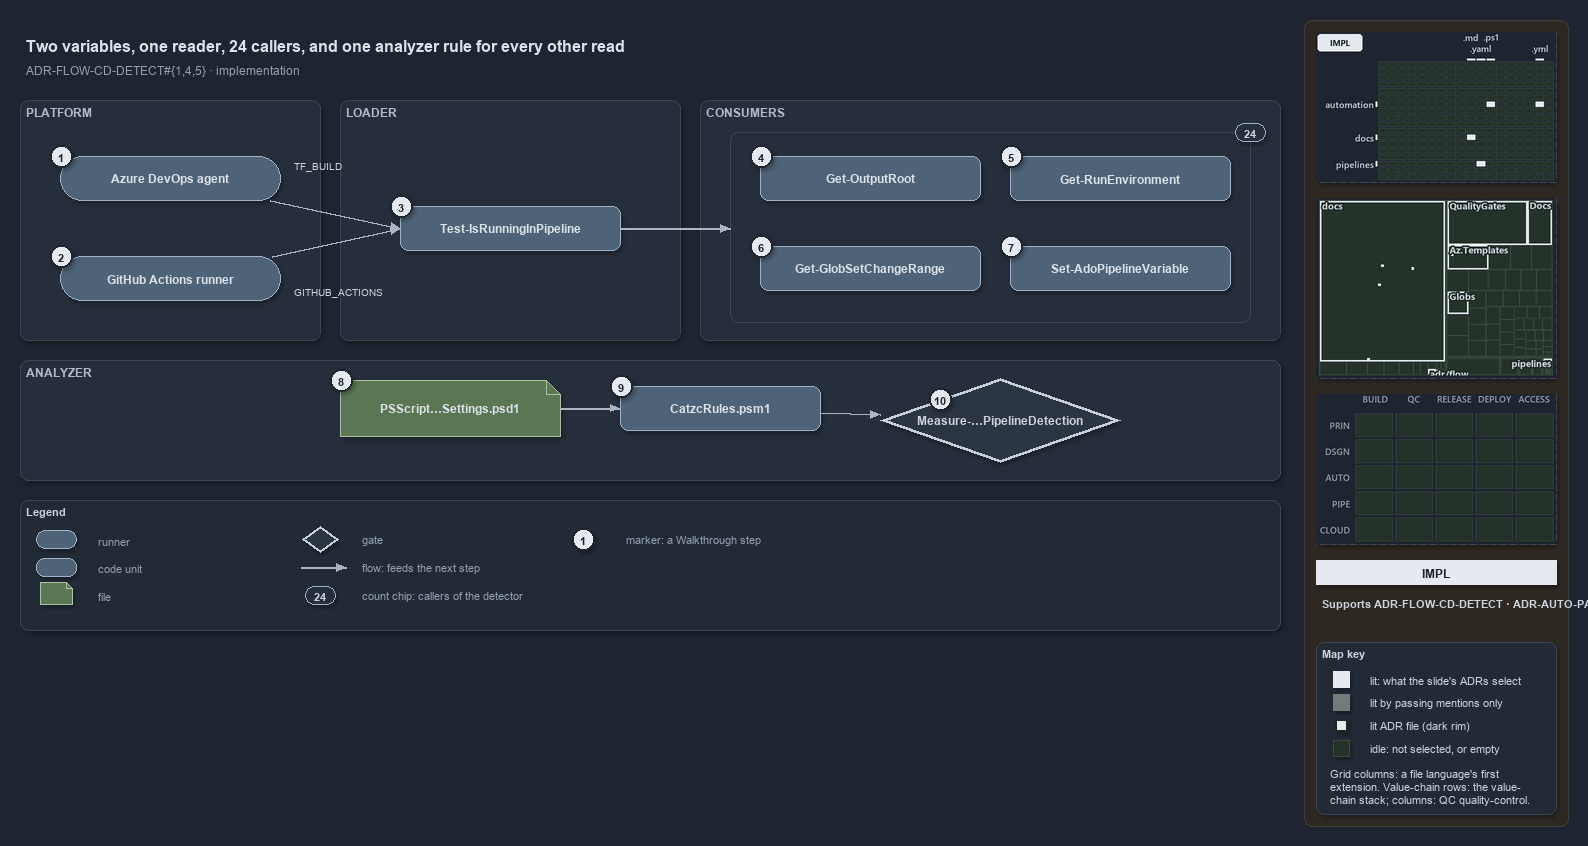

The diagram above was exported from draw.io. Its source (the exported page's mxGraphModel, read from the mxfile embedded in the PNG):
<mxGraphModel dx="1024" dy="768" grid="0" gridSize="10" guides="1" tooltips="1" connect="1" arrows="1" fold="1" page="1" pageScale="1" pageWidth="1572" pageHeight="640" background="#1E2430" math="0" shadow="1">
  <root>
    <mxCell id="0" />
    <mxCell id="1" parent="0" />
    <mxCell id="sidebar-bg" value="" style="rounded=1;arcSize=2;html=1;fillColor=#2E2823;strokeColor=#453C33;shadow=0;" vertex="1" parent="1">
      <mxGeometry x="1304" y="4" width="264" height="806" as="geometry" />
    </mxCell>
    <mxCell id="title" value="Two variables, one reader, 24 callers, and one analyzer rule for every other read" style="text;html=1;align=left;verticalAlign=middle;fontSize=16;fontStyle=1;fontColor=#DDE2E9;" vertex="1" parent="1">
      <mxGeometry x="20" y="14" width="1260" height="30" as="geometry" />
    </mxCell>
    <mxCell id="subtitle" value="ADR-FLOW-CD-DETECT#{1,4,5} &amp;#183; implementation" style="text;html=1;align=left;verticalAlign=middle;fontSize=12;fontColor=#949FAE;" vertex="1" parent="1">
      <mxGeometry x="20" y="44" width="1240" height="20" as="geometry" />
    </mxCell>
    <mxCell id="band-platform" value="PLATFORM" style="rounded=1;html=1;arcSize=3;fillColor=#262E3B;strokeColor=#3A4555;verticalAlign=top;align=left;spacingLeft=8;fontStyle=1;fontSize=12;fontColor=#B0BAC7;" vertex="1" parent="1">
      <mxGeometry x="20" y="84" width="300" height="240" as="geometry" />
    </mxCell>
    <mxCell id="band-loader" value="LOADER" style="rounded=1;html=1;arcSize=3;fillColor=#262E3B;strokeColor=#3A4555;verticalAlign=top;align=left;spacingLeft=8;fontStyle=1;fontSize=12;fontColor=#B0BAC7;" vertex="1" parent="1">
      <mxGeometry x="340" y="84" width="340" height="240" as="geometry" />
    </mxCell>
    <mxCell id="band-consumers" value="CONSUMERS" style="rounded=1;html=1;arcSize=3;fillColor=#262E3B;strokeColor=#3A4555;verticalAlign=top;align=left;spacingLeft=8;fontStyle=1;fontSize=12;fontColor=#B0BAC7;" vertex="1" parent="1">
      <mxGeometry x="700" y="84" width="580" height="240" as="geometry" />
    </mxCell>
    <mxCell id="band-analyzer" value="ANALYZER" style="rounded=1;html=1;arcSize=3;fillColor=#262E3B;strokeColor=#3A4555;verticalAlign=top;align=left;spacingLeft=8;fontStyle=1;fontSize=12;fontColor=#B0BAC7;" vertex="1" parent="1">
      <mxGeometry x="20" y="344" width="1260" height="120" as="geometry" />
    </mxCell>
    <mxCell id="g-ado" value="&lt;b&gt;Azure DevOps agent&lt;/b&gt;" style="rounded=1;arcSize=50;whiteSpace=wrap;html=1;fillColor=#4E6378;strokeColor=#9FB3C8;fontColor=#DDE2E9;fontSize=12;" vertex="1" parent="1">
      <mxGeometry x="60" y="140" width="220" height="44" as="geometry" />
    </mxCell>
    <mxCell id="mark-1" value="1" style="ellipse;html=1;fillColor=#E6EAF0;strokeColor=#1E2430;strokeWidth=2;fontColor=#1E2430;fontStyle=1;fontSize=11;" vertex="1" parent="1">
      <mxGeometry x="50" y="129" width="22" height="22" as="geometry" />
    </mxCell>
    <mxCell id="g-gh" value="&lt;b&gt;GitHub Actions runner&lt;/b&gt;" style="rounded=1;arcSize=50;whiteSpace=wrap;html=1;fillColor=#4E6378;strokeColor=#9FB3C8;fontColor=#DDE2E9;fontSize=12;" vertex="1" parent="1">
      <mxGeometry x="60" y="240" width="220" height="44" as="geometry" />
    </mxCell>
    <mxCell id="mark-2" value="2" style="ellipse;html=1;fillColor=#E6EAF0;strokeColor=#1E2430;strokeWidth=2;fontColor=#1E2430;fontStyle=1;fontSize=11;" vertex="1" parent="1">
      <mxGeometry x="50" y="229" width="22" height="22" as="geometry" />
    </mxCell>
    <mxCell id="g-detect" value="&lt;b&gt;Test-IsRunningInPipeline&lt;/b&gt;" style="rounded=1;whiteSpace=wrap;html=1;arcSize=20;fillColor=#4E6378;strokeColor=#9FB3C8;fontColor=#DDE2E9;fontSize=12;" vertex="1" parent="1">
      <mxGeometry x="400" y="190" width="220" height="44" as="geometry" />
    </mxCell>
    <mxCell id="mark-3" value="3" style="ellipse;html=1;fillColor=#E6EAF0;strokeColor=#1E2430;strokeWidth=2;fontColor=#1E2430;fontStyle=1;fontSize=11;" vertex="1" parent="1">
      <mxGeometry x="390" y="179" width="22" height="22" as="geometry" />
    </mxCell>
    <mxCell id="frame-consumers" value="" style="rounded=1;html=1;arcSize=6;fillColor=none;strokeColor=#3A4555;" vertex="1" parent="1">
      <mxGeometry x="730" y="116" width="520" height="190" as="geometry" />
    </mxCell>
    <mxCell id="g-outputroot" value="&lt;b&gt;Get-OutputRoot&lt;/b&gt;" style="rounded=1;whiteSpace=wrap;html=1;arcSize=20;fillColor=#4E6378;strokeColor=#9FB3C8;fontColor=#DDE2E9;fontSize=12;" vertex="1" parent="1">
      <mxGeometry x="760" y="140" width="220" height="44" as="geometry" />
    </mxCell>
    <mxCell id="mark-4" value="4" style="ellipse;html=1;fillColor=#E6EAF0;strokeColor=#1E2430;strokeWidth=2;fontColor=#1E2430;fontStyle=1;fontSize=11;" vertex="1" parent="1">
      <mxGeometry x="750" y="129" width="22" height="22" as="geometry" />
    </mxCell>
    <mxCell id="g-runenv" value="&lt;b&gt;Get-RunEnvironment&lt;/b&gt;" style="rounded=1;whiteSpace=wrap;html=1;arcSize=20;fillColor=#4E6378;strokeColor=#9FB3C8;fontColor=#DDE2E9;fontSize=12;" vertex="1" parent="1">
      <mxGeometry x="1010" y="140" width="220" height="44" as="geometry" />
    </mxCell>
    <mxCell id="mark-5" value="5" style="ellipse;html=1;fillColor=#E6EAF0;strokeColor=#1E2430;strokeWidth=2;fontColor=#1E2430;fontStyle=1;fontSize=11;" vertex="1" parent="1">
      <mxGeometry x="1000" y="129" width="22" height="22" as="geometry" />
    </mxCell>
    <mxCell id="g-changerange" value="&lt;b&gt;Get-GlobSetChangeRange&lt;/b&gt;" style="rounded=1;whiteSpace=wrap;html=1;arcSize=20;fillColor=#4E6378;strokeColor=#9FB3C8;fontColor=#DDE2E9;fontSize=12;" vertex="1" parent="1">
      <mxGeometry x="760" y="230" width="220" height="44" as="geometry" />
    </mxCell>
    <mxCell id="mark-6" value="6" style="ellipse;html=1;fillColor=#E6EAF0;strokeColor=#1E2430;strokeWidth=2;fontColor=#1E2430;fontStyle=1;fontSize=11;" vertex="1" parent="1">
      <mxGeometry x="750" y="219" width="22" height="22" as="geometry" />
    </mxCell>
    <mxCell id="g-adovar" value="&lt;b&gt;Set-AdoPipelineVariable&lt;/b&gt;" style="rounded=1;whiteSpace=wrap;html=1;arcSize=20;fillColor=#4E6378;strokeColor=#9FB3C8;fontColor=#DDE2E9;fontSize=12;" vertex="1" parent="1">
      <mxGeometry x="1010" y="230" width="220" height="44" as="geometry" />
    </mxCell>
    <mxCell id="mark-7" value="7" style="ellipse;html=1;fillColor=#E6EAF0;strokeColor=#1E2430;strokeWidth=2;fontColor=#1E2430;fontStyle=1;fontSize=11;" vertex="1" parent="1">
      <mxGeometry x="1000" y="219" width="22" height="22" as="geometry" />
    </mxCell>
    <mxCell id="count-callers" value="24" style="rounded=1;arcSize=50;whiteSpace=wrap;html=1;fillColor=#262E3B;strokeColor=#9FB3C8;fontColor=#CDD3DC;fontStyle=1;fontSize=11;" vertex="1" parent="1">
      <mxGeometry x="1235" y="107" width="30" height="18" as="geometry" />
    </mxCell>
    <mxCell id="g-settings" value="&lt;b&gt;PSScript…Settings.psd1&lt;/b&gt;" style="shape=note;size=14;whiteSpace=wrap;html=1;fillColor=#5B7653;strokeColor=#A9C29F;fontColor=#DDE2E9;fontSize=12;" vertex="1" parent="1">
      <mxGeometry x="340" y="364" width="220" height="56" as="geometry" />
    </mxCell>
    <mxCell id="mark-8" value="8" style="ellipse;html=1;fillColor=#E6EAF0;strokeColor=#1E2430;strokeWidth=2;fontColor=#1E2430;fontStyle=1;fontSize=11;" vertex="1" parent="1">
      <mxGeometry x="330" y="353" width="22" height="22" as="geometry" />
    </mxCell>
    <mxCell id="g-rules" value="&lt;b&gt;CatzcRules.psm1&lt;/b&gt;" style="rounded=1;whiteSpace=wrap;html=1;arcSize=20;fillColor=#4E6378;strokeColor=#9FB3C8;fontColor=#DDE2E9;fontSize=12;" vertex="1" parent="1">
      <mxGeometry x="620" y="370" width="200" height="44" as="geometry" />
    </mxCell>
    <mxCell id="mark-9" value="9" style="ellipse;html=1;fillColor=#E6EAF0;strokeColor=#1E2430;strokeWidth=2;fontColor=#1E2430;fontStyle=1;fontSize=11;" vertex="1" parent="1">
      <mxGeometry x="610" y="359" width="22" height="22" as="geometry" />
    </mxCell>
    <mxCell id="g-rule" value="&lt;b&gt;Measure-…PipelineDetection&lt;/b&gt;" style="rhombus;whiteSpace=wrap;html=1;fillColor=#2C3542;strokeColor=#C7D0DB;strokeWidth=3;fontColor=#CDD3DC;fontSize=12;" vertex="1" parent="1">
      <mxGeometry x="880" y="362" width="240" height="84" as="geometry" />
    </mxCell>
    <mxCell id="mark-10" value="10" style="ellipse;html=1;fillColor=#E6EAF0;strokeColor=#1E2430;strokeWidth=2;fontColor=#1E2430;fontStyle=1;fontSize=11;" vertex="1" parent="1">
      <mxGeometry x="929" y="372" width="22" height="22" as="geometry" />
    </mxCell>
    <mxCell id="port-detect-left" value="" style="text;html=1;strokeColor=none;fillColor=none;" vertex="1" parent="1">
      <mxGeometry x="400" y="212" width="1" height="1" as="geometry" />
    </mxCell>
    <mxCell id="e-ado-detect" value="" style="edgeStyle=orthogonalEdgeStyle;rounded=1;html=1;fontSize=10;fontColor=#CDD3DC;endArrow=block;strokeColor=#AAB4C3;shadow=0;" edge="1" parent="1" source="g-ado" target="port-detect-left">
      <mxGeometry relative="1" as="geometry" />
    </mxCell>
    <mxCell id="e-gh-detect" value="" style="edgeStyle=orthogonalEdgeStyle;rounded=1;html=1;fontSize=10;fontColor=#CDD3DC;endArrow=block;strokeColor=#AAB4C3;shadow=0;" edge="1" parent="1" source="g-gh" target="port-detect-left">
      <mxGeometry relative="1" as="geometry" />
    </mxCell>
    <mxCell id="label-tf-build" value="TF_BUILD" style="text;html=1;align=left;verticalAlign=middle;fontSize=10;fontColor=#CDD3DC;" vertex="1" parent="1">
      <mxGeometry x="288" y="140" width="100" height="18" as="geometry" />
    </mxCell>
    <mxCell id="label-github-actions" value="GITHUB_ACTIONS" style="text;html=1;align=left;verticalAlign=middle;fontSize=10;fontColor=#CDD3DC;" vertex="1" parent="1">
      <mxGeometry x="288" y="266" width="110" height="18" as="geometry" />
    </mxCell>
    <mxCell id="port-frame-left" value="" style="text;html=1;strokeColor=none;fillColor=none;" vertex="1" parent="1">
      <mxGeometry x="730" y="212" width="1" height="1" as="geometry" />
    </mxCell>
    <mxCell id="e-detect-frame" value="" style="edgeStyle=orthogonalEdgeStyle;rounded=1;html=1;fontSize=10;fontColor=#CDD3DC;endArrow=block;strokeColor=#AAB4C3;shadow=0;" edge="1" parent="1" source="g-detect" target="port-frame-left">
      <mxGeometry relative="1" as="geometry" />
    </mxCell>
    <mxCell id="e-settings-rules" value="" style="edgeStyle=orthogonalEdgeStyle;rounded=1;html=1;fontSize=10;fontColor=#CDD3DC;endArrow=block;strokeColor=#AAB4C3;shadow=0;" edge="1" parent="1" source="g-settings" target="g-rules">
      <mxGeometry relative="1" as="geometry" />
    </mxCell>
    <mxCell id="e-rules-rule" value="" style="edgeStyle=orthogonalEdgeStyle;rounded=1;html=1;fontSize=10;fontColor=#CDD3DC;endArrow=block;strokeColor=#AAB4C3;shadow=0;" edge="1" parent="1" source="g-rules" target="g-rule">
      <mxGeometry relative="1" as="geometry" />
    </mxCell>
    <mxCell id="legend" value="&lt;b&gt;Legend&lt;/b&gt;" style="rounded=1;whiteSpace=wrap;html=1;arcSize=6;fillColor=#222A36;strokeColor=#3A4555;align=left;verticalAlign=top;spacing=8;fontSize=11;fontColor=#CDD3DC;" vertex="1" parent="1">
      <mxGeometry x="20" y="484" width="1260" height="130" as="geometry" />
    </mxCell>
    <mxCell id="lg-0" value="" style="rounded=1;arcSize=50;html=1;fillColor=#4E6378;strokeColor=#9FB3C8;" vertex="1" parent="1">
      <mxGeometry x="36" y="514" width="40" height="18" as="geometry" />
    </mxCell>
    <mxCell id="lg-0-t" value="runner" style="text;html=1;align=left;verticalAlign=middle;fontSize=11;fontColor=#949FAE;" vertex="1" parent="1">
      <mxGeometry x="92" y="513" width="230" height="20" as="geometry" />
    </mxCell>
    <mxCell id="lg-1" value="" style="rounded=1;html=1;arcSize=20;fillColor=#4E6378;strokeColor=#9FB3C8;" vertex="1" parent="1">
      <mxGeometry x="36" y="542" width="40" height="18" as="geometry" />
    </mxCell>
    <mxCell id="lg-1-t" value="code unit" style="text;html=1;align=left;verticalAlign=middle;fontSize=11;fontColor=#949FAE;" vertex="1" parent="1">
      <mxGeometry x="92" y="541" width="230" height="20" as="geometry" />
    </mxCell>
    <mxCell id="lg-2" value="" style="shape=note;size=6;html=1;fillColor=#5B7653;strokeColor=#A9C29F;" vertex="1" parent="1">
      <mxGeometry x="40" y="566" width="32" height="22" as="geometry" />
    </mxCell>
    <mxCell id="lg-2-t" value="file" style="text;html=1;align=left;verticalAlign=middle;fontSize=11;fontColor=#949FAE;" vertex="1" parent="1">
      <mxGeometry x="92" y="569" width="230" height="20" as="geometry" />
    </mxCell>
    <mxCell id="lg-3" value="" style="rhombus;html=1;fillColor=#2C3542;strokeColor=#C7D0DB;strokeWidth=2;fontColor=#CDD3DC;" vertex="1" parent="1">
      <mxGeometry x="302" y="510" width="36" height="26" as="geometry" />
    </mxCell>
    <mxCell id="lg-3-t" value="gate" style="text;html=1;align=left;verticalAlign=middle;fontSize=11;fontColor=#949FAE;" vertex="1" parent="1">
      <mxGeometry x="356" y="513" width="230" height="20" as="geometry" />
    </mxCell>
    <mxCell id="lg-4-a" value="" style="text;html=1;strokeColor=none;fillColor=none;" vertex="1" parent="1">
      <mxGeometry x="300" y="551" width="1" height="1" as="geometry" />
    </mxCell>
    <mxCell id="lg-4-b" value="" style="text;html=1;strokeColor=none;fillColor=none;" vertex="1" parent="1">
      <mxGeometry x="346" y="551" width="1" height="1" as="geometry" />
    </mxCell>
    <mxCell id="lg-4" value="" style="edgeStyle=orthogonalEdgeStyle;rounded=1;html=1;fontSize=10;fontColor=#CDD3DC;endArrow=block;strokeColor=#AAB4C3;shadow=0;" edge="1" parent="1" source="lg-4-a" target="lg-4-b">
      <mxGeometry relative="1" as="geometry" />
    </mxCell>
    <mxCell id="lg-4-t" value="flow: feeds the next step" style="text;html=1;align=left;verticalAlign=middle;fontSize=11;fontColor=#949FAE;" vertex="1" parent="1">
      <mxGeometry x="356" y="541" width="230" height="20" as="geometry" />
    </mxCell>
    <mxCell id="lg-5" value="24" style="rounded=1;arcSize=50;whiteSpace=wrap;html=1;fillColor=#262E3B;strokeColor=#9FB3C8;fontColor=#CDD3DC;fontStyle=1;fontSize=11;" vertex="1" parent="1">
      <mxGeometry x="305" y="570" width="30" height="18" as="geometry" />
    </mxCell>
    <mxCell id="lg-5-t" value="count chip: callers of the detector" style="text;html=1;align=left;verticalAlign=middle;fontSize=11;fontColor=#949FAE;" vertex="1" parent="1">
      <mxGeometry x="356" y="569" width="230" height="20" as="geometry" />
    </mxCell>
    <mxCell id="lg-6" value="1" style="ellipse;html=1;fillColor=#E6EAF0;strokeColor=#1E2430;strokeWidth=2;fontColor=#1E2430;fontStyle=1;fontSize=11;" vertex="1" parent="1">
      <mxGeometry x="572" y="512" width="22" height="22" as="geometry" />
    </mxCell>
    <mxCell id="lg-6-t" value="marker: a Walkthrough step" style="text;html=1;align=left;verticalAlign=middle;fontSize=11;fontColor=#949FAE;" vertex="1" parent="1">
      <mxGeometry x="620" y="513" width="230" height="20" as="geometry" />
    </mxCell>
    <mxCell id="minimap-grid" value="" style="shape=image;imageAspect=0;rounded=1;arcSize=4;whiteSpace=wrap;html=1;fillColor=#262E3B;strokeColor=#3A4555;dashed=1;fontColor=#949FAE;fontSize=11;image=data:image/png,(base64 omitted: 9612 chars);" vertex="1" parent="1">
      <mxGeometry x="1316" y="16" width="240" height="150" as="geometry" />
    </mxCell>
    <mxCell id="minimap-tree" value="" style="shape=image;imageAspect=0;rounded=1;arcSize=4;whiteSpace=wrap;html=1;fillColor=#262E3B;strokeColor=#3A4555;dashed=1;fontColor=#949FAE;fontSize=11;image=data:image/png,(base64 omitted: 19248 chars);" vertex="1" parent="1">
      <mxGeometry x="1316" y="182" width="240" height="180" as="geometry" />
    </mxCell>
    <mxCell id="minimap-chain" value="" style="shape=image;imageAspect=0;rounded=1;arcSize=4;whiteSpace=wrap;html=1;fillColor=#262E3B;strokeColor=#3A4555;dashed=1;fontColor=#949FAE;fontSize=11;image=data:image/png,(base64 omitted: 11912 chars);" vertex="1" parent="1">
      <mxGeometry x="1316" y="378" width="240" height="150" as="geometry" />
    </mxCell>
    <mxCell id="lens-badge" value="IMPL" style="rounded=0;whiteSpace=wrap;html=1;align=center;verticalAlign=middle;fontSize=12;fontStyle=1;fontColor=#1E2430;fillColor=#E6EAF0;strokeColor=none;" vertex="1" parent="1">
      <mxGeometry x="1316" y="544" width="240" height="24" as="geometry" />
    </mxCell>
    <mxCell id="supports" value="&lt;b&gt;Supports&lt;/b&gt; ADR-FLOW-CD-DETECT &amp;#183; ADR-AUTO-PARITY" style="text;html=1;whiteSpace=wrap;align=left;verticalAlign=top;fontSize=11;fontColor=#CDD3DC;" vertex="1" parent="1">
      <mxGeometry x="1316" y="576" width="240" height="38" as="geometry" />
    </mxCell>
    <mxCell id="mapkey" value="&lt;b&gt;Map key&lt;/b&gt;" style="rounded=1;arcSize=6;whiteSpace=wrap;html=1;align=left;verticalAlign=top;fontSize=11;fontColor=#CDD3DC;fillColor=#222A36;strokeColor=#3A4555;spacingLeft=8;spacingTop=2;" vertex="1" parent="1">
      <mxGeometry x="1316" y="626" width="240" height="172" as="geometry" />
    </mxCell>
    <mxCell id="mapkey-lit" value="" style="rounded=0;html=1;fillColor=#E6EAF0;strokeColor=#E6EAF0;" vertex="1" parent="1">
      <mxGeometry x="1333.0" y="655.0" width="16" height="16" as="geometry" />
    </mxCell>
    <mxCell id="mapkey-lit-text" value="lit: what the slide's ADRs select" style="text;html=1;align=left;verticalAlign=middle;fontSize=11;fontColor=#CDD3DC;" vertex="1" parent="1">
      <mxGeometry x="1364" y="653" width="184" height="20" as="geometry" />
    </mxCell>
    <mxCell id="mapkey-touched" value="" style="rounded=0;html=1;fillColor=#727C79;strokeColor=#727C79;" vertex="1" parent="1">
      <mxGeometry x="1333.0" y="678.0" width="16" height="16" as="geometry" />
    </mxCell>
    <mxCell id="mapkey-touched-text" value="lit by passing mentions only" style="text;html=1;align=left;verticalAlign=middle;fontSize=11;fontColor=#CDD3DC;" vertex="1" parent="1">
      <mxGeometry x="1364" y="676" width="184" height="20" as="geometry" />
    </mxCell>
    <mxCell id="mapkey-adr" value="" style="rounded=0;html=1;fillColor=#E6EAF0;strokeColor=#1C2A24;strokeWidth=2;" vertex="1" parent="1">
      <mxGeometry x="1335.0" y="703.0" width="12" height="12" as="geometry" />
    </mxCell>
    <mxCell id="mapkey-adr-text" value="lit ADR file (dark rim)" style="text;html=1;align=left;verticalAlign=middle;fontSize=11;fontColor=#CDD3DC;" vertex="1" parent="1">
      <mxGeometry x="1364" y="699" width="184" height="20" as="geometry" />
    </mxCell>
    <mxCell id="mapkey-idle" value="" style="rounded=0;html=1;fillColor=#243229;strokeColor=#3B4D43;" vertex="1" parent="1">
      <mxGeometry x="1333.0" y="724.0" width="16" height="16" as="geometry" />
    </mxCell>
    <mxCell id="mapkey-idle-text" value="idle: not selected, or empty" style="text;html=1;align=left;verticalAlign=middle;fontSize=11;fontColor=#CDD3DC;" vertex="1" parent="1">
      <mxGeometry x="1364" y="722" width="184" height="20" as="geometry" />
    </mxCell>
    <mxCell id="mapkey-codes" value="Grid columns: a file language's first&lt;br&gt;extension. Value-chain rows: the value-&lt;br&gt;chain stack; columns: QC quality-control." style="text;html=1;align=left;verticalAlign=top;whiteSpace=wrap;fontSize=11;fontColor=#CDD3DC;" vertex="1" parent="1">
      <mxGeometry x="1324" y="746" width="224" height="46" as="geometry" />
    </mxCell>
  </root>
</mxGraphModel>